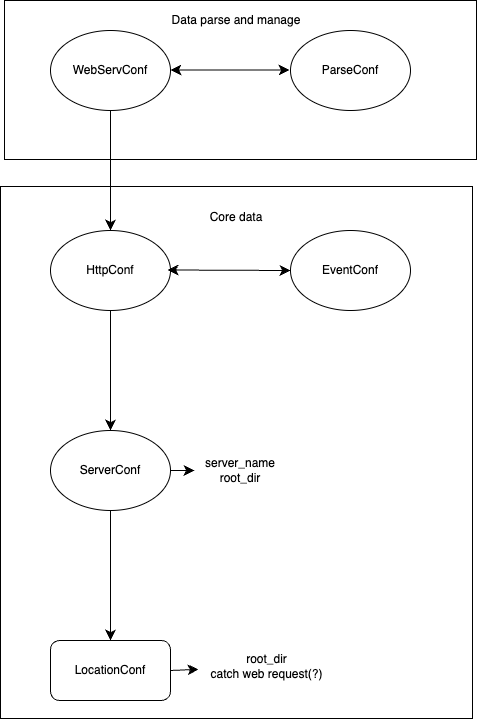

The diagram above was exported from draw.io. Its source (the exported page's mxGraphModel, read from the mxfile embedded in the PNG):
<mxGraphModel dx="1094" dy="1312" grid="0" gridSize="10" guides="1" tooltips="1" connect="1" arrows="1" fold="1" page="0" pageScale="1" pageWidth="850" pageHeight="1100" math="0" shadow="0">
  <root>
    <mxCell id="0" />
    <mxCell id="1" parent="0" />
    <mxCell id="5PaXPSFgS0rpaUVTuyhF-18" value="" style="rounded=0;whiteSpace=wrap;html=1;" vertex="1" parent="1">
      <mxGeometry x="-45" y="-32" width="472" height="532" as="geometry" />
    </mxCell>
    <mxCell id="5PaXPSFgS0rpaUVTuyhF-17" value="" style="rounded=0;whiteSpace=wrap;html=1;" vertex="1" parent="1">
      <mxGeometry x="-41" y="-218" width="472" height="159" as="geometry" />
    </mxCell>
    <mxCell id="5PaXPSFgS0rpaUVTuyhF-3" value="" style="edgeStyle=none;curved=1;rounded=0;orthogonalLoop=1;jettySize=auto;html=1;fontSize=12;startSize=8;endSize=8;" edge="1" parent="1" source="5PaXPSFgS0rpaUVTuyhF-1" target="5PaXPSFgS0rpaUVTuyhF-2">
      <mxGeometry relative="1" as="geometry" />
    </mxCell>
    <mxCell id="5PaXPSFgS0rpaUVTuyhF-1" value="WebServConf" style="ellipse;whiteSpace=wrap;html=1;" vertex="1" parent="1">
      <mxGeometry x="5" y="-188" width="120" height="80" as="geometry" />
    </mxCell>
    <mxCell id="5PaXPSFgS0rpaUVTuyhF-11" value="" style="edgeStyle=none;curved=1;rounded=0;orthogonalLoop=1;jettySize=auto;html=1;fontSize=12;startSize=8;endSize=8;" edge="1" parent="1" source="5PaXPSFgS0rpaUVTuyhF-2" target="5PaXPSFgS0rpaUVTuyhF-10">
      <mxGeometry relative="1" as="geometry" />
    </mxCell>
    <mxCell id="5PaXPSFgS0rpaUVTuyhF-2" value="HttpConf" style="ellipse;whiteSpace=wrap;html=1;" vertex="1" parent="1">
      <mxGeometry x="5" y="12" width="120" height="80" as="geometry" />
    </mxCell>
    <mxCell id="5PaXPSFgS0rpaUVTuyhF-4" value="EventConf" style="ellipse;whiteSpace=wrap;html=1;" vertex="1" parent="1">
      <mxGeometry x="245" y="12" width="120" height="80" as="geometry" />
    </mxCell>
    <mxCell id="5PaXPSFgS0rpaUVTuyhF-8" value="" style="endArrow=classic;startArrow=classic;html=1;rounded=0;fontSize=12;startSize=8;endSize=8;curved=1;entryX=0;entryY=0.5;entryDx=0;entryDy=0;" edge="1" parent="1">
      <mxGeometry width="50" height="50" relative="1" as="geometry">
        <mxPoint x="125" y="-148.5" as="sourcePoint" />
        <mxPoint x="244" y="-148.5" as="targetPoint" />
      </mxGeometry>
    </mxCell>
    <mxCell id="5PaXPSFgS0rpaUVTuyhF-9" value="ParseConf" style="ellipse;whiteSpace=wrap;html=1;" vertex="1" parent="1">
      <mxGeometry x="245" y="-188" width="120" height="80" as="geometry" />
    </mxCell>
    <mxCell id="5PaXPSFgS0rpaUVTuyhF-13" value="" style="edgeStyle=none;curved=1;rounded=0;orthogonalLoop=1;jettySize=auto;html=1;fontSize=12;startSize=8;endSize=8;" edge="1" parent="1" source="5PaXPSFgS0rpaUVTuyhF-10" target="5PaXPSFgS0rpaUVTuyhF-12">
      <mxGeometry relative="1" as="geometry" />
    </mxCell>
    <mxCell id="5PaXPSFgS0rpaUVTuyhF-23" style="edgeStyle=none;curved=1;rounded=0;orthogonalLoop=1;jettySize=auto;html=1;exitX=1;exitY=0.5;exitDx=0;exitDy=0;fontSize=12;startSize=8;endSize=8;" edge="1" parent="1" source="5PaXPSFgS0rpaUVTuyhF-10" target="5PaXPSFgS0rpaUVTuyhF-22">
      <mxGeometry relative="1" as="geometry" />
    </mxCell>
    <mxCell id="5PaXPSFgS0rpaUVTuyhF-10" value="ServerConf" style="ellipse;whiteSpace=wrap;html=1;" vertex="1" parent="1">
      <mxGeometry x="5" y="212" width="120" height="80" as="geometry" />
    </mxCell>
    <mxCell id="5PaXPSFgS0rpaUVTuyhF-27" style="edgeStyle=none;curved=1;rounded=0;orthogonalLoop=1;jettySize=auto;html=1;exitX=1;exitY=0.5;exitDx=0;exitDy=0;fontSize=12;startSize=8;endSize=8;" edge="1" parent="1" source="5PaXPSFgS0rpaUVTuyhF-12" target="5PaXPSFgS0rpaUVTuyhF-25">
      <mxGeometry relative="1" as="geometry" />
    </mxCell>
    <mxCell id="5PaXPSFgS0rpaUVTuyhF-12" value="LocationConf" style="rounded=1;whiteSpace=wrap;html=1;" vertex="1" parent="1">
      <mxGeometry x="5" y="422" width="120" height="60" as="geometry" />
    </mxCell>
    <mxCell id="5PaXPSFgS0rpaUVTuyhF-14" value="Data parse and manage" style="text;html=1;align=center;verticalAlign=middle;whiteSpace=wrap;rounded=0;" vertex="1" parent="1">
      <mxGeometry x="98" y="-213" width="186" height="30" as="geometry" />
    </mxCell>
    <mxCell id="5PaXPSFgS0rpaUVTuyhF-20" value="Core data" style="text;html=1;align=center;verticalAlign=middle;whiteSpace=wrap;rounded=0;" vertex="1" parent="1">
      <mxGeometry x="98" y="-16" width="186" height="30" as="geometry" />
    </mxCell>
    <mxCell id="5PaXPSFgS0rpaUVTuyhF-22" value="server_name&lt;div&gt;root_dir&lt;/div&gt;" style="text;html=1;align=center;verticalAlign=middle;whiteSpace=wrap;rounded=0;" vertex="1" parent="1">
      <mxGeometry x="149" y="237" width="92" height="30" as="geometry" />
    </mxCell>
    <mxCell id="5PaXPSFgS0rpaUVTuyhF-25" value="root_dir&lt;div&gt;catch web request(?)&lt;/div&gt;" style="text;html=1;align=center;verticalAlign=middle;whiteSpace=wrap;rounded=0;" vertex="1" parent="1">
      <mxGeometry x="153" y="433" width="137" height="30" as="geometry" />
    </mxCell>
    <mxCell id="5PaXPSFgS0rpaUVTuyhF-26" style="edgeStyle=none;curved=1;rounded=0;orthogonalLoop=1;jettySize=auto;html=1;exitX=0;exitY=0.5;exitDx=0;exitDy=0;fontSize=12;startSize=8;endSize=8;" edge="1" parent="1" source="5PaXPSFgS0rpaUVTuyhF-25" target="5PaXPSFgS0rpaUVTuyhF-25">
      <mxGeometry relative="1" as="geometry" />
    </mxCell>
    <mxCell id="5PaXPSFgS0rpaUVTuyhF-28" value="" style="endArrow=classic;startArrow=classic;html=1;rounded=0;fontSize=12;startSize=8;endSize=8;curved=1;entryX=0;entryY=0.5;entryDx=0;entryDy=0;" edge="1" parent="1" target="5PaXPSFgS0rpaUVTuyhF-4">
      <mxGeometry width="50" height="50" relative="1" as="geometry">
        <mxPoint x="122" y="51.5" as="sourcePoint" />
        <mxPoint x="241" y="51.5" as="targetPoint" />
      </mxGeometry>
    </mxCell>
  </root>
</mxGraphModel>